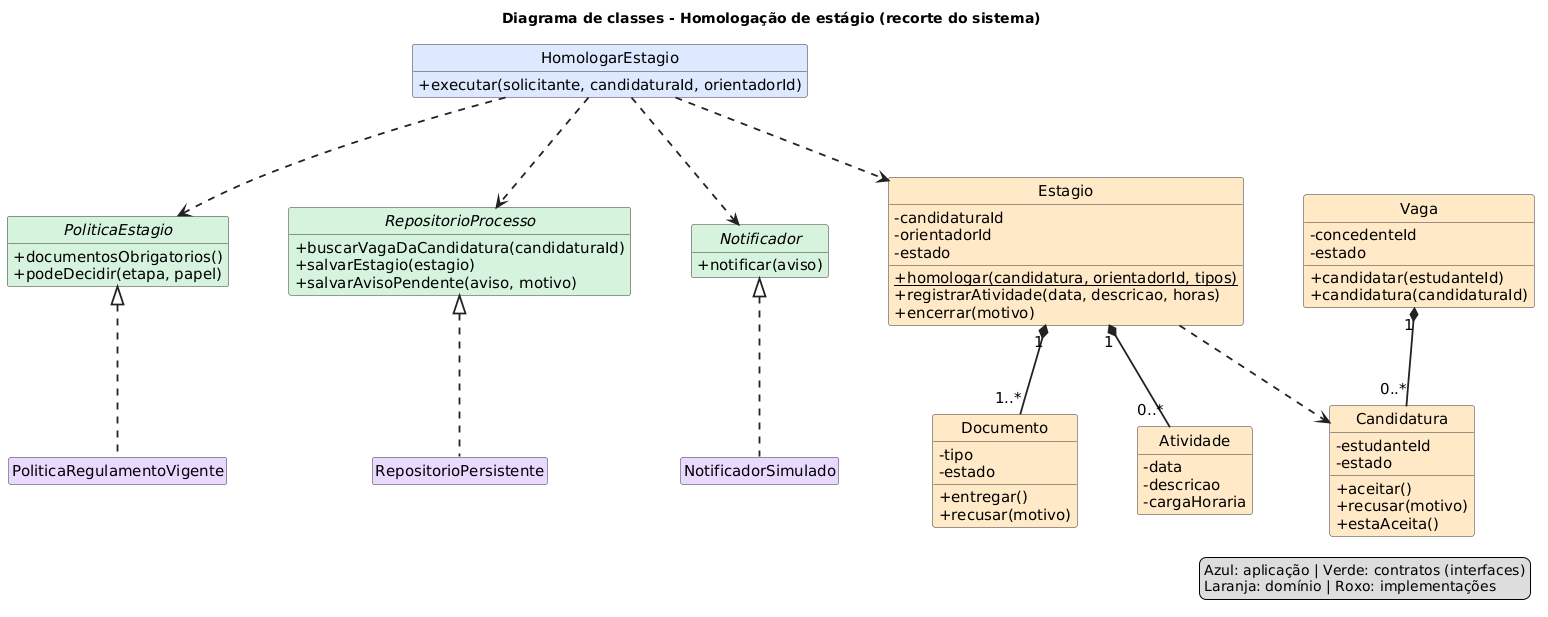

The diagram above was rendered by PlantUML. Its source (embedded in the PNG):
@startuml
title Diagrama de classes - Homologação de estágio (recorte do sistema)

skinparam classAttributeIconSize 0
skinparam defaultFontSize 15
skinparam ArrowThickness 1.8
skinparam ArrowColor #222222
skinparam shadowing false
skinparam nodesep 60
skinparam ranksep 80
skinparam ClassBorderColor #333333
skinparam ClassBackgroundColor<<app>> #DCE8FF
skinparam ClassBackgroundColor<<contrato>> #D5F2DC
skinparam ClassBackgroundColor<<dominio>> #FFE9C7
skinparam ClassBackgroundColor<<infra>> #E8D9FF
hide stereotype
hide empty members
hide circle

' ---------- Aplicação ----------
class HomologarEstagio <<app>> {
  +executar(solicitante, candidaturaId, orientadorId)
}

' ---------- Contratos (interfaces estáveis) ----------
interface PoliticaEstagio <<contrato>> {
  +documentosObrigatorios()
  +podeDecidir(etapa, papel)
}
interface RepositorioProcesso <<contrato>> {
  +buscarVagaDaCandidatura(candidaturaId)
  +salvarEstagio(estagio)
  +salvarAvisoPendente(aviso, motivo)
}
interface Notificador <<contrato>> {
  +notificar(aviso)
}

' ---------- Domínio ----------
class Estagio <<dominio>> {
  -candidaturaId
  -orientadorId
  -estado
  +{static} homologar(candidatura, orientadorId, tipos)
  +registrarAtividade(data, descricao, horas)
  +encerrar(motivo)
}
class Documento <<dominio>> {
  -tipo
  -estado
  +entregar()
  +recusar(motivo)
}
class Atividade <<dominio>> {
  -data
  -descricao
  -cargaHoraria
}
class Vaga <<dominio>> {
  -concedenteId
  -estado
  +candidatar(estudanteId)
  +candidatura(candidaturaId)
}
class Candidatura <<dominio>> {
  -estudanteId
  -estado
  +aceitar()
  +recusar(motivo)
  +estaAceita()
}

' ---------- Implementações (fora do núcleo) ----------
class PoliticaRegulamentoVigente <<infra>>
class RepositorioPersistente <<infra>>
class NotificadorSimulado <<infra>>

' ---------- Dependências do caso de uso ----------
HomologarEstagio ..> PoliticaEstagio
HomologarEstagio ..> RepositorioProcesso
HomologarEstagio ..> Notificador
HomologarEstagio ..> Estagio

' ---------- Realizações ----------
PoliticaEstagio <|.. PoliticaRegulamentoVigente
RepositorioProcesso <|.. RepositorioPersistente
Notificador <|.. NotificadorSimulado

' ---------- Composições (a parte não existe sem o todo) ----------
Estagio "1" *-- "1..*" Documento
Estagio "1" *-- "0..*" Atividade
Vaga "1" *-- "0..*" Candidatura

' ---------- Dependência de domínio ----------
Estagio ..> Candidatura

legend right
  Azul: aplicação | Verde: contratos (interfaces)
  Laranja: domínio | Roxo: implementações
endlegend
@enduml